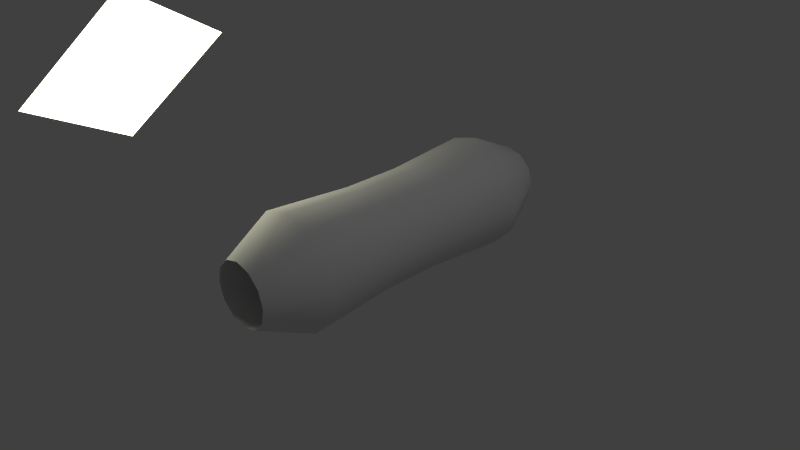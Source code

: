 # Source: engine.blend  (saved by Blender 2.63.0; exported with 4.5.12 LTS)
import bpy
from mathutils import Matrix  # noqa: F401  (used for matrix-valued properties, if any)

bpy.ops.wm.read_factory_settings(use_empty=True)
scene = bpy.context.scene
scene.name = 'Scene'

# ---- collections
col_collection_1 = bpy.data.collections.new('Collection 1'); scene.collection.children.link(col_collection_1)

# ---- materials (node trees are filled in below, after node groups)
mat_material_001 = bpy.data.materials.new('Material.001')
mat_material_001.alpha_threshold = 0.0
mat_material_001.roughness = 0.5
mat_material_001.line_color = (0.0, 0.0, 0.0, 1.0)

# ---- material node trees
mat_material_001.use_nodes = True; mat_material_001.node_tree.nodes.clear()
_N = mat_material_001.node_tree.nodes; _L = mat_material_001.node_tree.links
n0 = _N.new('ShaderNodeOutputMaterial'); n0.name = 'Material Output'; n0.location = (300, 300)
n0.width = 120
n1 = _N.new('ShaderNodeEmission'); n1.name = 'Emission'; n1.location = (100, 300)
n1.width = 150
n1.inputs[0].default_value = (0.8, 0.7895, 0.584, 1.0)
n1.inputs[1].default_value = 5.0
_L.new(n1.outputs[0], n0.inputs[0])
n0.is_active_output = True

# ---- world
world_world = bpy.data.worlds.new('World'); scene.world = world_world
world_world.color = (0.05088, 0.05088, 0.05088)
world_world.use_sun_shadow = False
world_world.sun_shadow_jitter_overblur = 0.0
world_world.cycles.sampling_method = 'MANUAL'
world_world.cycles.sample_map_resolution = 256

# ---- cameras
cam_camera = bpy.data.cameras.new('Camera')
cam_camera.clip_end = 100.0
cam_camera.lens = 35.0
cam_camera.sensor_width = 32.0
cam_camera.sensor_height = 18.0
cam_camera.ortho_scale = 7.314
cam_camera.dof.focus_distance = 0.0

# ---- lights
light_lamp = bpy.data.lights.new('Lamp', 'POINT')
light_lamp.transmission_factor = 0.0
light_lamp.cutoff_distance = 30.0
light_lamp.energy = 100.0
light_lamp.shadow_buffer_clip_start = 1.001
light_lamp.shadow_soft_size = 1.0
light_lamp.shadow_maximum_resolution = 0.006
light_lamp.use_absolute_resolution = True
light_lamp.cycles.use_multiple_importance_sampling = False

# ---- meshes
me_plane = bpy.data.meshes.new('Plane')
me_plane.from_pydata([(1.0, -1.0, 0.0), (-1.0, -1.0, 0.0), (1.0, 1.0, 0.0), (-1.0, 1.0, 0.0)], [], [(2, 3, 1, 0)])
me_plane.materials.append(mat_material_001)
me_plane.use_remesh_preserve_volume = False
me_plane.use_remesh_preserve_attributes = False
me_plane.use_mirror_vertex_groups = False
me_plane.update()
me_sphere = bpy.data.meshes.new('Sphere')
me_sphere.from_pydata([(-0.4339, 0.0, 0.901), (-0.7818, 0.0, 0.6235), (-0.6931, -2.154e-09, 0.1582), (-0.6931, -2.154e-09, -0.1582), (-0.7818, 0.0, -0.6235), (-0.4339, 0.0, -0.901), (-0.3758, 0.2169, 0.901), (-0.6771, 0.3909, 0.6235), (-0.6003, 0.3466, 0.1582), (-0.6003, 0.3466, -0.1582), (-0.6771, 0.3909, -0.6235), (-0.3758, 0.2169, -0.901), (-0.2169, 0.3758, 0.901), (-0.3909, 0.6771, 0.6235), (-0.3466, 0.6003, 0.1582), (-0.3466, 0.6003, -0.1582), (-0.3909, 0.6771, -0.6235), (-0.2169, 0.3758, -0.901), (-1.51e-07, 0.4339, 0.901), (-1.212e-07, 0.7818, 0.6235), (-1.533e-07, 0.6931, 0.1582), (-1.533e-07, 0.6931, -0.1582), (-1.212e-07, 0.7818, -0.6235), (-1.212e-07, 0.4339, -0.901), (0.2169, 0.3758, 0.901), (0.3909, 0.6771, 0.6235), (0.3466, 0.6003, 0.1582), (0.3466, 0.6003, -0.1582), (0.3909, 0.6771, -0.6235), (0.2169, 0.3758, -0.901), (0.3758, 0.2169, 0.901), (0.6771, 0.3909, 0.6235), (0.6003, 0.3466, 0.1582), (0.6003, 0.3466, -0.1582), (0.6771, 0.3909, -0.6235), (0.3758, 0.2169, -0.901), (0.4339, 0.0, 0.901), (0.7818, -5.96e-08, 0.6235), (0.6931, -2.154e-09, 0.1582), (0.6931, -2.154e-09, -0.1582), (0.7818, -5.96e-08, -0.6235), (0.4339, -5.96e-08, -0.901), (0.3758, -0.2169, 0.901), (0.6771, -0.3909, 0.6235), (0.6003, -0.3466, 0.1582), (0.6003, -0.3466, -0.1582), (0.6771, -0.3909, -0.6235), (0.3758, -0.2169, -0.901), (0.2169, -0.3758, 0.901), (0.3909, -0.6771, 0.6235), (0.3466, -0.6003, 0.1582), (0.3466, -0.6003, -0.1582), (0.3909, -0.6771, -0.6235), (0.2169, -0.3758, -0.901), (-1.51e-07, -0.4339, 0.901), (-3e-07, -0.7818, 0.6235), (-1.533e-07, -0.6931, 0.1582), (-1.533e-07, -0.6931, -0.1582), (-3e-07, -0.7818, -0.6235), (-2.106e-07, -0.4339, -0.901), (-0.2169, -0.3758, 0.901), (-0.3909, -0.6771, 0.6235), (-0.3466, -0.6003, 0.1582), (-0.3466, -0.6003, -0.1582), (-0.3909, -0.6771, -0.6235), (-0.2169, -0.3758, -0.901), (-0.3758, -0.2169, 0.901), (-0.6771, -0.3909, 0.6235), (-0.6003, -0.3466, 0.1582), (-0.6003, -0.3466, -0.1582), (-0.6771, -0.3909, -0.6235), (-0.3758, -0.2169, -0.901), (-0.4339, 3.353e-08, 0.8035), (-0.3758, 0.2169, 0.8035), (-0.2169, 0.3758, 0.8035), (-1.36e-07, 0.4339, 0.8035), (-2.115e-07, 0.006998, 1.061), (0.2169, 0.3758, 0.8035), (0.3758, 0.2169, 0.8035), (0.4339, 3.353e-08, 0.8035), (0.3758, -0.2169, 0.8035), (0.2169, -0.3758, 0.8035), (-1.36e-07, -0.4339, 0.8035), (-0.2169, -0.3758, 0.8035), (-0.3758, -0.2169, 0.8035), (-0.5822, 1.926e-08, -0.4661), (-1.561e-07, 1.926e-08, -0.599), (-0.5042, 0.2911, -0.4661), (-0.2911, 0.5042, -0.4661), (-1.161e-07, 0.5822, -0.4661), (0.2911, 0.5042, -0.4661), (0.5042, 0.2911, -0.4661), (0.5822, -6.072e-08, -0.4661), (0.5042, -0.2911, -0.4661), (0.2911, -0.5042, -0.4661), (-2.361e-07, -0.5822, -0.4661), (-0.2911, -0.5042, -0.4661), (-0.5042, -0.2911, -0.4661)], [], [(10, 11, 5, 4), (6, 7, 1, 0), (9, 10, 4, 3), (8, 9, 3, 2), (7, 8, 2, 1), (12, 13, 7, 6), (15, 16, 10, 9), (14, 15, 9, 8), (13, 14, 8, 7), (16, 17, 11, 10), (20, 21, 15, 14), (19, 20, 14, 13), (22, 23, 17, 16), (18, 19, 13, 12), (21, 22, 16, 15), (25, 26, 20, 19), (28, 29, 23, 22), (24, 25, 19, 18), (27, 28, 22, 21), (26, 27, 21, 20), (33, 34, 28, 27), (32, 33, 27, 26), (31, 32, 26, 25), (34, 35, 29, 28), (30, 31, 25, 24), (37, 38, 32, 31), (40, 41, 35, 34), (36, 37, 31, 30), (39, 40, 34, 33), (38, 39, 33, 32), (42, 43, 37, 36), (45, 46, 40, 39), (44, 45, 39, 38), (43, 44, 38, 37), (46, 47, 41, 40), (50, 51, 45, 44), (49, 50, 44, 43), (52, 53, 47, 46), (48, 49, 43, 42), (51, 52, 46, 45), (58, 59, 53, 52), (54, 55, 49, 48), (57, 58, 52, 51), (56, 57, 51, 50), (55, 56, 50, 49), (62, 63, 57, 56), (61, 62, 56, 55), (64, 65, 59, 58), (60, 61, 55, 54), (63, 64, 58, 57), (67, 68, 62, 61), (70, 71, 65, 64), (66, 67, 61, 60), (69, 70, 64, 63), (68, 69, 63, 62), (73, 74, 12, 6), (87, 85, 5, 11), (81, 82, 54, 48), (47, 53, 94, 93), (78, 79, 36, 30), (29, 35, 91, 90), (84, 72, 0, 66), (90, 89, 23, 29), (83, 84, 66, 60), (59, 65, 96, 95), (41, 47, 93, 92), (30, 24, 77, 78), (18, 12, 74, 75), (11, 17, 88, 87), (95, 94, 53, 59), (72, 73, 6, 0), (80, 81, 48, 42), (71, 5, 85, 97), (60, 54, 82, 83), (97, 96, 65, 71), (75, 77, 24, 18), (35, 41, 92, 91), (0, 1, 67, 66), (3, 4, 70, 69), (79, 80, 42, 36), (2, 3, 69, 68), (17, 23, 89, 88), (1, 2, 68, 67), (4, 5, 71, 70), (76, 73, 72), (76, 74, 73), (76, 75, 74), (76, 77, 75), (76, 78, 77), (76, 79, 78), (76, 80, 79), (76, 81, 80), (76, 82, 81), (76, 83, 82), (76, 84, 83), (76, 72, 84), (87, 86, 85), (88, 86, 87), (89, 86, 88), (90, 86, 89), (91, 86, 90), (92, 86, 91), (93, 86, 92), (94, 86, 93), (95, 86, 94), (96, 86, 95), (97, 86, 96), (85, 86, 97)])
me_sphere.polygons.foreach_set('use_smooth', [True] * 108)
_k = set([(0, 6), (0, 66), (5, 11), (5, 71), (6, 12), (11, 17), (12, 18), (17, 23), (18, 24), (23, 29), (24, 30), (29, 35), (30, 36), (35, 41), (36, 42), (41, 47), (42, 48), (47, 53), (48, 54), (53, 59), (54, 60), (59, 65), (60, 66), (65, 71), (72, 73), (72, 84), (73, 74), (74, 75), (75, 77), (77, 78), (78, 79), (79, 80), (80, 81), (81, 82), (82, 83), (83, 84)])
me_sphere.attributes.new('sharp_edge', 'BOOLEAN', 'EDGE').data.foreach_set('value', [ (min(e.vertices), max(e.vertices)) in _k for e in me_sphere.edges])
me_sphere.use_remesh_preserve_volume = False
me_sphere.use_remesh_preserve_attributes = False
me_sphere.use_mirror_vertex_groups = False
me_sphere.update()

# ---- objects
ob_plane = bpy.data.objects.new('Plane', me_plane)
ob_sphere = bpy.data.objects.new('Sphere', me_sphere)
ob_lamp = bpy.data.objects.new('Lamp', light_lamp)
ob_camera = bpy.data.objects.new('Camera', cam_camera)

# ---- transforms, parenting, visibility, modifiers, constraints
ob_plane.location = (-2.902, -1.594, 2.17)
ob_plane.rotation_euler = (0.9417, -0.4811, -1.232)
ob_plane.lineart.crease_threshold = 0.0
ob_sphere.location = (-0.01464, 0.318, 0.26)
ob_sphere.rotation_euler = (-1.554, -0.0, 0.0)
ob_sphere.scale = (1.007, 1.007, 2.58)
ob_sphere.lineart.crease_threshold = 0.0
_m = ob_sphere.modifiers.new('EdgeSplit', 'EDGE_SPLIT')
_m.use_edge_angle = False
ob_lamp.location = (4.076, 1.005, 5.904)
ob_lamp.rotation_euler = (0.6503, 0.05522, 1.866)
ob_lamp.lock_rotations_4d = False
ob_lamp.empty_display_type = 'ARROWS'
ob_lamp.color = (0.0, 0.0, 0.0, 0.0)
ob_lamp.lineart.crease_threshold = 0.0
ob_camera.location = (7.481, -6.508, 5.344)
ob_camera.rotation_euler = (1.109, 0.01082, 0.8149)
ob_camera.lock_rotations_4d = False
ob_camera.empty_display_type = 'ARROWS'
ob_camera.color = (0.0, 0.0, 0.0, 0.0)
ob_camera.display_type = 'WIRE'
ob_camera.lineart.crease_threshold = 0.0

# ---- collection membership
col_collection_1.objects.link(ob_plane)
col_collection_1.objects.link(ob_sphere)
col_collection_1.objects.link(ob_lamp)
col_collection_1.objects.link(ob_camera)

# ---- scene / render settings (as saved in the file)
scene.camera = ob_camera
scene.frame_start = 1; scene.frame_end = 250; scene.frame_set(1)
scene.render.engine = 'CYCLES'
scene.render.image_settings.color_mode = 'RGB'
scene.render.image_settings.compression = 90
scene.render.resolution_percentage = 50
scene.render.dither_intensity = 0.0
scene.render.bake_margin = 2
scene.render.bake_bias = 0.0
scene.cycles.use_denoising = False
scene.cycles.samples = 10
scene.cycles.sampling_pattern = 'TABULATED_SOBOL'
scene.cycles.light_sampling_threshold = 0.0
scene.cycles.use_adaptive_sampling = False
scene.cycles.use_light_tree = False
scene.cycles.blur_glossy = 0.0
scene.cycles.volume_bounces = 1
scene.cycles.pixel_filter_type = 'GAUSSIAN'
scene.cycles.sample_clamp_indirect = 0.0
scene.view_settings.view_transform = 'Standard'
bpy.context.view_layer.update()

